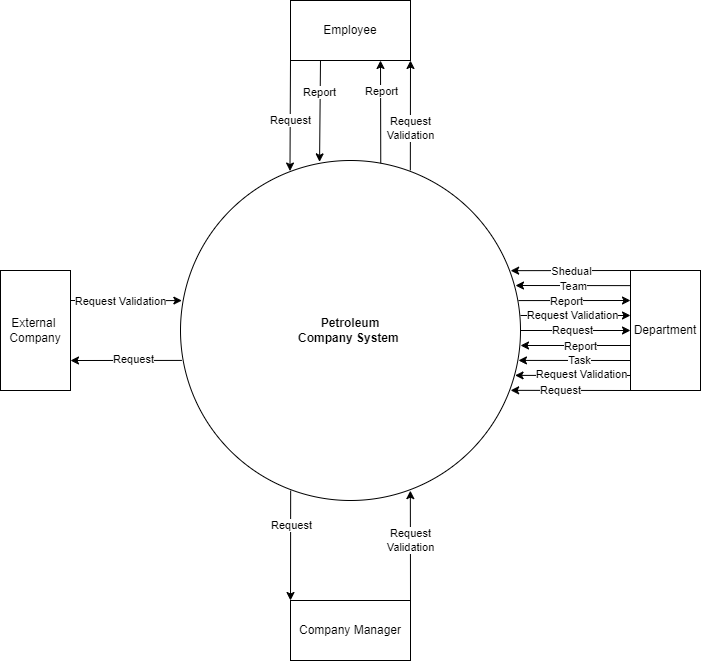

The diagram above was exported from draw.io. Its source (the exported page's mxGraphModel, read from the mxfile embedded in the PNG):
<mxGraphModel dx="1220" dy="820" grid="1" gridSize="10" guides="1" tooltips="1" connect="1" arrows="1" fold="1" page="1" pageScale="1" pageWidth="5000" pageHeight="5000" math="0" shadow="0">
  <root>
    <mxCell id="0" />
    <mxCell id="1" parent="0" />
    <mxCell id="g6rydhTcyriPLiJuR2jw-1" value="&lt;b&gt;Petroleum&lt;br/&gt;Company System&amp;nbsp;&lt;/b&gt;" style="ellipse;whiteSpace=wrap;html=1;aspect=fixed;" parent="1" vertex="1">
      <mxGeometry x="500" y="320" width="340" height="340" as="geometry" />
    </mxCell>
    <mxCell id="g6rydhTcyriPLiJuR2jw-3" value="Employee" style="rounded=0;whiteSpace=wrap;html=1;" parent="1" vertex="1">
      <mxGeometry x="610" y="160" width="120" height="60" as="geometry" />
    </mxCell>
    <mxCell id="g6rydhTcyriPLiJuR2jw-6" value="External&amp;nbsp;&lt;br&gt;Company" style="rounded=0;whiteSpace=wrap;html=1;" parent="1" vertex="1">
      <mxGeometry x="320" y="430" width="70" height="120" as="geometry" />
    </mxCell>
    <mxCell id="g6rydhTcyriPLiJuR2jw-8" value="Company Manager" style="rounded=0;whiteSpace=wrap;html=1;" parent="1" vertex="1">
      <mxGeometry x="610" y="760" width="120" height="60" as="geometry" />
    </mxCell>
    <mxCell id="g6rydhTcyriPLiJuR2jw-9" value="Department" style="rounded=0;whiteSpace=wrap;html=1;" parent="1" vertex="1">
      <mxGeometry x="950" y="430" width="70" height="120" as="geometry" />
    </mxCell>
    <mxCell id="g6rydhTcyriPLiJuR2jw-12" value="" style="endArrow=classic;html=1;rounded=0;exitX=0.25;exitY=1;exitDx=0;exitDy=0;entryX=0.409;entryY=0.004;entryDx=0;entryDy=0;entryPerimeter=0;" parent="1" source="g6rydhTcyriPLiJuR2jw-3" target="g6rydhTcyriPLiJuR2jw-1" edge="1">
      <mxGeometry width="50" height="50" relative="1" as="geometry">
        <mxPoint x="680" y="390" as="sourcePoint" />
        <mxPoint x="730" y="340" as="targetPoint" />
      </mxGeometry>
    </mxCell>
    <mxCell id="g6rydhTcyriPLiJuR2jw-13" value="Report" style="edgeLabel;html=1;align=center;verticalAlign=middle;resizable=0;points=[];" parent="g6rydhTcyriPLiJuR2jw-12" vertex="1" connectable="0">
      <mxGeometry x="-0.3621" y="-1" relative="1" as="geometry">
        <mxPoint as="offset" />
      </mxGeometry>
    </mxCell>
    <mxCell id="g6rydhTcyriPLiJuR2jw-14" value="" style="endArrow=classic;html=1;rounded=0;entryX=0.75;entryY=1;entryDx=0;entryDy=0;exitX=0.589;exitY=0.008;exitDx=0;exitDy=0;exitPerimeter=0;" parent="1" source="g6rydhTcyriPLiJuR2jw-1" target="g6rydhTcyriPLiJuR2jw-3" edge="1">
      <mxGeometry width="50" height="50" relative="1" as="geometry">
        <mxPoint x="650" y="240" as="sourcePoint" />
        <mxPoint x="700" y="190" as="targetPoint" />
      </mxGeometry>
    </mxCell>
    <mxCell id="g6rydhTcyriPLiJuR2jw-15" value="Report" style="edgeLabel;html=1;align=center;verticalAlign=middle;resizable=0;points=[];" parent="g6rydhTcyriPLiJuR2jw-14" vertex="1" connectable="0">
      <mxGeometry x="0.4476" relative="1" as="geometry">
        <mxPoint y="2" as="offset" />
      </mxGeometry>
    </mxCell>
    <mxCell id="g6rydhTcyriPLiJuR2jw-16" value="" style="endArrow=classic;html=1;rounded=0;exitX=0;exitY=1;exitDx=0;exitDy=0;entryX=0.322;entryY=0.031;entryDx=0;entryDy=0;entryPerimeter=0;" parent="1" source="g6rydhTcyriPLiJuR2jw-3" target="g6rydhTcyriPLiJuR2jw-1" edge="1">
      <mxGeometry width="50" height="50" relative="1" as="geometry">
        <mxPoint x="650" y="290" as="sourcePoint" />
        <mxPoint x="700" y="240" as="targetPoint" />
      </mxGeometry>
    </mxCell>
    <mxCell id="g6rydhTcyriPLiJuR2jw-18" value="Request" style="edgeLabel;html=1;align=center;verticalAlign=middle;resizable=0;points=[];" parent="g6rydhTcyriPLiJuR2jw-16" vertex="1" connectable="0">
      <mxGeometry x="0.0898" relative="1" as="geometry">
        <mxPoint as="offset" />
      </mxGeometry>
    </mxCell>
    <mxCell id="g6rydhTcyriPLiJuR2jw-17" value="" style="endArrow=classic;html=1;rounded=0;entryX=1;entryY=1;entryDx=0;entryDy=0;exitX=0.676;exitY=0.029;exitDx=0;exitDy=0;exitPerimeter=0;" parent="1" source="g6rydhTcyriPLiJuR2jw-1" target="g6rydhTcyriPLiJuR2jw-3" edge="1">
      <mxGeometry width="50" height="50" relative="1" as="geometry">
        <mxPoint x="650" y="290" as="sourcePoint" />
        <mxPoint x="700" y="240" as="targetPoint" />
      </mxGeometry>
    </mxCell>
    <mxCell id="g6rydhTcyriPLiJuR2jw-19" value="Request&lt;br&gt;Validation" style="edgeLabel;html=1;align=center;verticalAlign=middle;resizable=0;points=[];" parent="g6rydhTcyriPLiJuR2jw-17" vertex="1" connectable="0">
      <mxGeometry x="-0.232" relative="1" as="geometry">
        <mxPoint as="offset" />
      </mxGeometry>
    </mxCell>
    <mxCell id="g6rydhTcyriPLiJuR2jw-20" value="" style="endArrow=classic;html=1;rounded=0;exitX=1;exitY=0.25;exitDx=0;exitDy=0;entryX=0.004;entryY=0.412;entryDx=0;entryDy=0;entryPerimeter=0;" parent="1" source="g6rydhTcyriPLiJuR2jw-6" target="g6rydhTcyriPLiJuR2jw-1" edge="1">
      <mxGeometry width="50" height="50" relative="1" as="geometry">
        <mxPoint x="480" y="490" as="sourcePoint" />
        <mxPoint x="530" y="440" as="targetPoint" />
      </mxGeometry>
    </mxCell>
    <mxCell id="g6rydhTcyriPLiJuR2jw-23" value="Request Validation" style="edgeLabel;html=1;align=center;verticalAlign=middle;resizable=0;points=[];" parent="g6rydhTcyriPLiJuR2jw-20" vertex="1" connectable="0">
      <mxGeometry x="-0.2968" relative="1" as="geometry">
        <mxPoint x="11" as="offset" />
      </mxGeometry>
    </mxCell>
    <mxCell id="g6rydhTcyriPLiJuR2jw-21" value="" style="endArrow=classic;html=1;rounded=0;entryX=1;entryY=0.75;entryDx=0;entryDy=0;exitX=0.004;exitY=0.588;exitDx=0;exitDy=0;exitPerimeter=0;" parent="1" source="g6rydhTcyriPLiJuR2jw-1" target="g6rydhTcyriPLiJuR2jw-6" edge="1">
      <mxGeometry width="50" height="50" relative="1" as="geometry">
        <mxPoint x="480" y="490" as="sourcePoint" />
        <mxPoint x="530" y="440" as="targetPoint" />
      </mxGeometry>
    </mxCell>
    <mxCell id="g6rydhTcyriPLiJuR2jw-22" value="Request" style="edgeLabel;html=1;align=center;verticalAlign=middle;resizable=0;points=[];" parent="g6rydhTcyriPLiJuR2jw-21" vertex="1" connectable="0">
      <mxGeometry x="-0.128" y="-1" relative="1" as="geometry">
        <mxPoint as="offset" />
      </mxGeometry>
    </mxCell>
    <mxCell id="g6rydhTcyriPLiJuR2jw-24" value="" style="endArrow=classic;html=1;rounded=0;exitX=1;exitY=0;exitDx=0;exitDy=0;entryX=0.676;entryY=0.971;entryDx=0;entryDy=0;entryPerimeter=0;" parent="1" source="g6rydhTcyriPLiJuR2jw-8" target="g6rydhTcyriPLiJuR2jw-1" edge="1">
      <mxGeometry width="50" height="50" relative="1" as="geometry">
        <mxPoint x="700" y="710" as="sourcePoint" />
        <mxPoint x="750" y="660" as="targetPoint" />
      </mxGeometry>
    </mxCell>
    <mxCell id="g6rydhTcyriPLiJuR2jw-25" value="Request &lt;br&gt;Validation" style="edgeLabel;html=1;align=center;verticalAlign=middle;resizable=0;points=[];" parent="g6rydhTcyriPLiJuR2jw-24" vertex="1" connectable="0">
      <mxGeometry x="0.0886" y="-1" relative="1" as="geometry">
        <mxPoint x="-1" as="offset" />
      </mxGeometry>
    </mxCell>
    <mxCell id="g6rydhTcyriPLiJuR2jw-26" value="" style="endArrow=classic;html=1;rounded=0;entryX=0;entryY=0;entryDx=0;entryDy=0;exitX=0.324;exitY=0.971;exitDx=0;exitDy=0;exitPerimeter=0;" parent="1" source="g6rydhTcyriPLiJuR2jw-1" target="g6rydhTcyriPLiJuR2jw-8" edge="1">
      <mxGeometry width="50" height="50" relative="1" as="geometry">
        <mxPoint x="630" y="690" as="sourcePoint" />
        <mxPoint x="720" y="670" as="targetPoint" />
      </mxGeometry>
    </mxCell>
    <mxCell id="g6rydhTcyriPLiJuR2jw-27" value="Request" style="edgeLabel;html=1;align=center;verticalAlign=middle;resizable=0;points=[];" parent="g6rydhTcyriPLiJuR2jw-26" vertex="1" connectable="0">
      <mxGeometry x="-0.3872" relative="1" as="geometry">
        <mxPoint as="offset" />
      </mxGeometry>
    </mxCell>
    <mxCell id="g6rydhTcyriPLiJuR2jw-28" value="" style="endArrow=classic;html=1;rounded=0;exitX=0;exitY=1;exitDx=0;exitDy=0;entryX=0.971;entryY=0.676;entryDx=0;entryDy=0;entryPerimeter=0;" parent="1" source="g6rydhTcyriPLiJuR2jw-9" target="g6rydhTcyriPLiJuR2jw-1" edge="1">
      <mxGeometry width="50" height="50" relative="1" as="geometry">
        <mxPoint x="770" y="490" as="sourcePoint" />
        <mxPoint x="820" y="440" as="targetPoint" />
      </mxGeometry>
    </mxCell>
    <mxCell id="g6rydhTcyriPLiJuR2jw-32" value="Request" style="edgeLabel;html=1;align=center;verticalAlign=middle;resizable=0;points=[];" parent="g6rydhTcyriPLiJuR2jw-28" vertex="1" connectable="0">
      <mxGeometry x="0.178" relative="1" as="geometry">
        <mxPoint as="offset" />
      </mxGeometry>
    </mxCell>
    <mxCell id="g6rydhTcyriPLiJuR2jw-29" value="" style="endArrow=classic;html=1;rounded=0;exitX=0;exitY=0.75;exitDx=0;exitDy=0;entryX=0.994;entryY=0.588;entryDx=0;entryDy=0;entryPerimeter=0;" parent="1" source="g6rydhTcyriPLiJuR2jw-9" target="g6rydhTcyriPLiJuR2jw-1" edge="1">
      <mxGeometry width="50" height="50" relative="1" as="geometry">
        <mxPoint x="770" y="490" as="sourcePoint" />
        <mxPoint x="890" y="510" as="targetPoint" />
      </mxGeometry>
    </mxCell>
    <mxCell id="g6rydhTcyriPLiJuR2jw-34" value="Task" style="edgeLabel;html=1;align=center;verticalAlign=middle;resizable=0;points=[];" parent="g6rydhTcyriPLiJuR2jw-29" vertex="1" connectable="0">
      <mxGeometry x="-0.0742" relative="1" as="geometry">
        <mxPoint as="offset" />
      </mxGeometry>
    </mxCell>
    <mxCell id="g6rydhTcyriPLiJuR2jw-31" value="" style="endArrow=classic;html=1;rounded=0;exitX=0;exitY=0.75;exitDx=0;exitDy=0;entryX=0.984;entryY=0.632;entryDx=0;entryDy=0;entryPerimeter=0;" parent="1" target="g6rydhTcyriPLiJuR2jw-1" edge="1">
      <mxGeometry width="50" height="50" relative="1" as="geometry">
        <mxPoint x="950" y="535" as="sourcePoint" />
        <mxPoint x="840" y="535" as="targetPoint" />
      </mxGeometry>
    </mxCell>
    <mxCell id="g6rydhTcyriPLiJuR2jw-33" value="Request Validation" style="edgeLabel;html=1;align=center;verticalAlign=middle;resizable=0;points=[];" parent="g6rydhTcyriPLiJuR2jw-31" vertex="1" connectable="0">
      <mxGeometry x="0.4227" y="-1" relative="1" as="geometry">
        <mxPoint x="32" as="offset" />
      </mxGeometry>
    </mxCell>
    <mxCell id="g6rydhTcyriPLiJuR2jw-36" value="" style="endArrow=classic;html=1;rounded=0;exitX=0;exitY=0.75;exitDx=0;exitDy=0;entryX=1;entryY=0.588;entryDx=0;entryDy=0;entryPerimeter=0;" parent="1" edge="1">
      <mxGeometry width="50" height="50" relative="1" as="geometry">
        <mxPoint x="950" y="505" as="sourcePoint" />
        <mxPoint x="840" y="505" as="targetPoint" />
      </mxGeometry>
    </mxCell>
    <mxCell id="g6rydhTcyriPLiJuR2jw-37" value="Report" style="edgeLabel;html=1;align=center;verticalAlign=middle;resizable=0;points=[];" parent="g6rydhTcyriPLiJuR2jw-36" vertex="1" connectable="0">
      <mxGeometry x="-0.0742" relative="1" as="geometry">
        <mxPoint as="offset" />
      </mxGeometry>
    </mxCell>
    <mxCell id="g6rydhTcyriPLiJuR2jw-38" value="" style="endArrow=classic;html=1;rounded=0;exitX=1;exitY=0.5;exitDx=0;exitDy=0;entryX=0;entryY=0.5;entryDx=0;entryDy=0;" parent="1" source="g6rydhTcyriPLiJuR2jw-1" target="g6rydhTcyriPLiJuR2jw-9" edge="1">
      <mxGeometry width="50" height="50" relative="1" as="geometry">
        <mxPoint x="900" y="510" as="sourcePoint" />
        <mxPoint x="948" y="490" as="targetPoint" />
      </mxGeometry>
    </mxCell>
    <mxCell id="g6rydhTcyriPLiJuR2jw-39" value="Request" style="edgeLabel;html=1;align=center;verticalAlign=middle;resizable=0;points=[];" parent="g6rydhTcyriPLiJuR2jw-38" vertex="1" connectable="0">
      <mxGeometry x="-0.0787" y="1" relative="1" as="geometry">
        <mxPoint as="offset" />
      </mxGeometry>
    </mxCell>
    <mxCell id="g6rydhTcyriPLiJuR2jw-43" value="" style="endArrow=classic;html=1;rounded=0;exitX=1;exitY=0.5;exitDx=0;exitDy=0;entryX=0;entryY=0.5;entryDx=0;entryDy=0;" parent="1" edge="1">
      <mxGeometry width="50" height="50" relative="1" as="geometry">
        <mxPoint x="840" y="475" as="sourcePoint" />
        <mxPoint x="950" y="475" as="targetPoint" />
      </mxGeometry>
    </mxCell>
    <mxCell id="g6rydhTcyriPLiJuR2jw-44" value="Request Validation" style="edgeLabel;html=1;align=center;verticalAlign=middle;resizable=0;points=[];" parent="g6rydhTcyriPLiJuR2jw-43" vertex="1" connectable="0">
      <mxGeometry x="-0.0787" y="1" relative="1" as="geometry">
        <mxPoint as="offset" />
      </mxGeometry>
    </mxCell>
    <mxCell id="g6rydhTcyriPLiJuR2jw-45" value="" style="endArrow=classic;html=1;rounded=0;exitX=0.994;exitY=0.412;exitDx=0;exitDy=0;entryX=0;entryY=0.25;entryDx=0;entryDy=0;exitPerimeter=0;" parent="1" source="g6rydhTcyriPLiJuR2jw-1" target="g6rydhTcyriPLiJuR2jw-9" edge="1">
      <mxGeometry width="50" height="50" relative="1" as="geometry">
        <mxPoint x="910" y="420" as="sourcePoint" />
        <mxPoint x="860" y="470" as="targetPoint" />
      </mxGeometry>
    </mxCell>
    <mxCell id="g6rydhTcyriPLiJuR2jw-46" value="Report" style="edgeLabel;html=1;align=center;verticalAlign=middle;resizable=0;points=[];" parent="g6rydhTcyriPLiJuR2jw-45" vertex="1" connectable="0">
      <mxGeometry x="-0.1365" relative="1" as="geometry">
        <mxPoint as="offset" />
      </mxGeometry>
    </mxCell>
    <mxCell id="g6rydhTcyriPLiJuR2jw-47" value="" style="endArrow=classic;html=1;rounded=0;entryX=0.971;entryY=0.324;entryDx=0;entryDy=0;entryPerimeter=0;exitX=0;exitY=0;exitDx=0;exitDy=0;" parent="1" source="g6rydhTcyriPLiJuR2jw-9" target="g6rydhTcyriPLiJuR2jw-1" edge="1">
      <mxGeometry width="50" height="50" relative="1" as="geometry">
        <mxPoint x="860" y="430" as="sourcePoint" />
        <mxPoint x="950" y="430" as="targetPoint" />
      </mxGeometry>
    </mxCell>
    <mxCell id="g6rydhTcyriPLiJuR2jw-48" value="Shedual" style="edgeLabel;html=1;align=center;verticalAlign=middle;resizable=0;points=[];" parent="g6rydhTcyriPLiJuR2jw-47" vertex="1" connectable="0">
      <mxGeometry x="-0.0656" relative="1" as="geometry">
        <mxPoint x="-4" as="offset" />
      </mxGeometry>
    </mxCell>
    <mxCell id="g6rydhTcyriPLiJuR2jw-50" value="" style="endArrow=classic;html=1;rounded=0;exitX=-0.009;exitY=0.126;exitDx=0;exitDy=0;exitPerimeter=0;" parent="1" source="g6rydhTcyriPLiJuR2jw-9" edge="1">
      <mxGeometry width="50" height="50" relative="1" as="geometry">
        <mxPoint x="945" y="445" as="sourcePoint" />
        <mxPoint x="835" y="445" as="targetPoint" />
      </mxGeometry>
    </mxCell>
    <mxCell id="g6rydhTcyriPLiJuR2jw-51" value="Team" style="edgeLabel;html=1;align=center;verticalAlign=middle;resizable=0;points=[];" parent="g6rydhTcyriPLiJuR2jw-50" vertex="1" connectable="0">
      <mxGeometry x="-0.0656" relative="1" as="geometry">
        <mxPoint x="-4" as="offset" />
      </mxGeometry>
    </mxCell>
  </root>
</mxGraphModel>